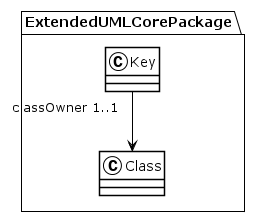

The diagram above was rendered by PlantUML. Its source (embedded in the PNG):
@startuml
!theme plain
package ExtendedUMLCorePackage {
class Key {
}
Key "classOwner 1..1" --> Class
class Class {
}
}
@enduml